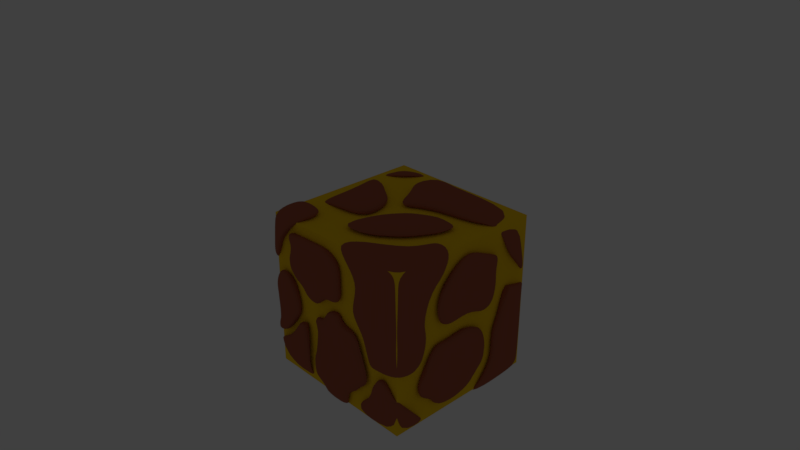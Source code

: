 # Source: MTX.blend  (saved by Blender 2.79.0; exported with 4.5.12 LTS)
import bpy
from mathutils import Matrix  # noqa: F401  (used for matrix-valued properties, if any)

bpy.ops.wm.read_factory_settings(use_empty=True)
scene = bpy.context.scene
scene.name = 'Scene'

# ---- collections
col_collection_1 = bpy.data.collections.new('Collection 1'); scene.collection.children.link(col_collection_1)
col_collection_1.hide_render = True
col_collection_1.hide_viewport = True
col_collection_15 = bpy.data.collections.new('Collection 15'); scene.collection.children.link(col_collection_15)

# ---- materials (node trees are filled in below, after node groups)
mat_frags = bpy.data.materials.new('frags')
mat_frags.alpha_threshold = 0.0
mat_frags.use_transparent_shadow = False
mat_frags.diffuse_color = (0.3931, 0.1137, 0.06278, 1.0)
mat_frags.roughness = 0.5
mat_frags.line_color = (0.0, 0.0, 0.0, 1.0)
mat_nucleo_001 = bpy.data.materials.new('nucleo.001')
mat_nucleo_001.alpha_threshold = 0.0
mat_nucleo_001.use_transparent_shadow = False
mat_nucleo_001.diffuse_color = (1.0, 0.628, 0.01265, 1.0)
mat_nucleo_001.roughness = 0.5

# ---- material node trees

# ---- world
world_world = bpy.data.worlds.new('World'); scene.world = world_world
world_world.color = (0.05088, 0.05088, 0.05088)
world_world.use_sun_shadow = False
world_world.sun_shadow_jitter_overblur = 0.0
world_world.cycles.sampling_method = 'MANUAL'

# ---- cameras
cam_camera = bpy.data.cameras.new('Camera')
cam_camera.clip_end = 100.0
cam_camera.lens = 35.0
cam_camera.sensor_width = 32.0
cam_camera.sensor_height = 18.0
cam_camera.ortho_scale = 7.314
cam_camera.dof.focus_distance = 0.0
cam_camera.dof.aperture_fstop = 128.0

# ---- lights
light_lamp = bpy.data.lights.new('Lamp', 'POINT')
light_lamp.transmission_factor = 0.0
light_lamp.cutoff_distance = 30.0
light_lamp.energy = 100.0
light_lamp.shadow_buffer_clip_start = 1.001
light_lamp.shadow_soft_size = 0.1
light_lamp.shadow_maximum_resolution = 0.006
light_lamp.use_absolute_resolution = True

# ---- meshes
me_cube_018 = bpy.data.meshes.new('Cube.018')
me_cube_018.from_pydata([(1.0, 0.4346, 0.07645), (1.0, -0.2996, 0.1068), (1.0, 0.2347, 0.8107), (1.0, -0.151, 0.8466), (1.0, 0.5109, 0.3614), (1.0, 0.5137, 0.6375), (1.0, -0.4805, 0.2262), (1.0, -0.4833, 0.5767), (1.0, 0.007971, 0.1841), (1.0, 0.04185, 0.935), (1.0, -2.682e-07, 0.3614), (1.0, -3.278e-07, 0.6375), (1.0, 0.496, 0.7241), (1.0, 0.4522, 0.4994), (1.0, 0.2213, 0.05883)], [], [(11, 9, 3, 7), (8, 10, 6, 1), (10, 11, 7, 6), (4, 13, 5, 11, 10), (0, 4, 10, 8, 14), (5, 12, 2, 9, 11)])
me_cube_018.materials.append(mat_frags)
me_cube_018.use_remesh_preserve_volume = False
me_cube_018.use_remesh_preserve_attributes = False
me_cube_018.use_mirror_vertex_groups = False
me_cube_018.update()
me_cube_017 = bpy.data.meshes.new('Cube.017')
me_cube_017.from_pydata([(1.0, -0.3421, -0.05807), (1.0, -0.781, -0.4918), (1.0, 0.358, -0.3595), (1.0, -0.1554, -0.9239), (1.0, -0.1912, -0.4399), (1.0, -0.472, -0.8658), (1.0, -0.3847, -0.3595), (1.0, 0.2545, -0.1345), (1.0, -0.1554, -0.2418), (1.0, -0.6141, -0.3038), (1.0, -0.1554, -0.5888), (1.0, 0.01821, -0.5026), (1.0, -0.01703, -0.01618), (1.0, -0.4747, -0.02851), (1.0, 0.07397, -0.8182), (1.0, -0.6808, -0.6584), (1.0, 0.3033, -0.5888), (1.0, 0.2206, -0.704), (1.0, 0.1489, -0.05952), (1.0, -0.6198, -0.2087), (1.0, -0.552, -0.7249)], [], [(14, 17, 10, 3), (20, 6, 1, 15), (18, 12, 0, 8), (17, 11, 4, 10), (16, 2, 11, 17), (11, 18, 8, 4), (2, 7, 18, 11), (6, 19, 9, 1), (4, 8, 19, 6), (8, 0, 13, 19), (3, 10, 20, 5), (10, 4, 6, 20)])
me_cube_017.materials.append(mat_frags)
me_cube_017.use_remesh_preserve_volume = False
me_cube_017.use_remesh_preserve_attributes = False
me_cube_017.use_mirror_vertex_groups = False
me_cube_017.update()
me_cube_016 = bpy.data.meshes.new('Cube.016')
me_cube_016.from_pydata([(-0.4623, -0.4071, 1.004), (-0.1299, -0.6747, 0.9983), (0.6128, -0.4568, 0.9832), (0.2863, -0.748, 0.9906), (0.0297, 0.1916, 0.9919), (0.789, -0.126, 0.9785), (0.4265, 0.2311, 0.9841), (0.82, 0.3872, 0.9759)], [], [(7, 6, 4, 0, 1, 3, 2, 5)])
me_cube_016.materials.append(mat_frags)
me_cube_016.use_remesh_preserve_volume = False
me_cube_016.use_remesh_preserve_attributes = False
me_cube_016.use_mirror_vertex_groups = False
me_cube_016.update()
me_cube_015 = bpy.data.meshes.new('Cube.015')
me_cube_015.from_pydata([(-0.03883, -0.1553, 1.0), (-0.3245, -0.8111, 1.0), (0.5758, -0.3775, 1.0), (0.2229, -0.7303, 1.0), (0.1114, 0.01859, 1.0), (0.6965, -0.128, 1.0), (0.4268, 0.2311, 1.0), (0.8172, 0.1983, 1.0)], [], [(7, 6, 4, 0, 1, 3, 2, 5)])
me_cube_015.materials.append(mat_frags)
me_cube_015.use_remesh_preserve_volume = False
me_cube_015.use_remesh_preserve_attributes = False
me_cube_015.use_mirror_vertex_groups = False
me_cube_015.update()
me_cube_014 = bpy.data.meshes.new('Cube.014')
me_cube_014.from_pydata([(0.5414, -0.9985, 0.5854), (-0.7684, -1.001, 0.5628), (-0.00809, -1.0, 0.934), (-0.6451, -1.0, 1.088), (-0.2929, -1.0, 0.4568), (-0.2929, -1.0, 0.8988), (-0.06232, -1.0, 0.4568), (-0.1276, -1.0, 0.9169), (-0.4985, -1.0, 0.4568), (-0.5271, -1.001, 1.041), (0.2099, -0.9991, 0.2003), (-0.3303, -0.9999, 0.2143), (-0.5533, -1.0, 0.2047), (0.4174, -0.9986, 0.3369), (-0.7321, -1.0, 0.3441), (-0.2929, -1.0, 0.3725), (-0.06232, -1.0, 0.3725), (-0.4985, -1.0, 0.3725), (-0.82, -1.001, 0.6783), (0.285, -0.9993, 0.8635), (-0.781, -1.0, 0.791), (-0.2929, -1.0, 0.8079), (-0.06232, -1.0, 0.8079), (-0.4985, -1.0, 0.8079), (-0.02182, -0.9993, 0.2222), (-0.7658, -1.001, 0.9589)], [], [(17, 8, 1, 14), (20, 23, 9, 3, 25), (22, 7, 5, 21), (16, 6, 4, 15), (13, 0, 6, 16), (19, 2, 7, 22), (21, 5, 9, 23), (15, 4, 8, 17), (11, 15, 17, 12), (12, 17, 14), (1, 8, 23, 20, 18), (4, 6, 22, 21), (6, 0, 19, 22), (21, 23, 8, 4), (10, 13, 16, 24), (15, 11, 24, 16)])
me_cube_014.materials.append(mat_frags)
me_cube_014.use_remesh_preserve_volume = False
me_cube_014.use_remesh_preserve_attributes = False
me_cube_014.use_mirror_vertex_groups = False
me_cube_014.update()
me_cube_013 = bpy.data.meshes.new('Cube.013')
me_cube_013.from_pydata([(1.0, -1.0, 1.0), (0.1609, -1.0, 1.0), (0.7056, -1.0, -0.2327), (1.0, -1.0, 0.295), (0.4329, -1.0, 0.295), (1.0, -1.0, 0.6685), (0.471, -1.0, 0.6685), (0.5365, -1.0, 0.1475), (1.0, -1.0, 0.1475), (0.6092, -1.0, -0.1326), (1.0, -1.0, -0.1326), (1.0, -0.2429, 1.0), (1.0, -0.5493, 1.0), (0.2514, -0.8427, 1.0), (1.0, -0.7846, -0.1568), (1.0, -0.6594, 0.295), (1.0, -0.5499, 0.6685), (1.0, -0.5798, 0.1475), (1.0, -0.6462, -0.05668), (0.7056, -1.0, 1.0), (0.7056, -1.0, -0.2327), (0.7056, -1.0, 0.295), (0.7056, -1.0, 0.6685), (0.7056, -1.0, 0.1475), (0.7056, -1.0, -0.1326), (0.8048, -0.2429, 1.0), (0.7129, -0.4889, 1.0), (1.0, -1.0, 0.8674), (0.3024, -1.0, 0.8674), (1.0, -0.3201, 0.8674), (1.0, -0.5493, 0.8674), (0.7056, -1.0, 0.8674)], [], [(30, 12, 0, 27), (31, 19, 1, 28), (26, 13, 1, 19), (23, 21, 4, 7), (17, 15, 3, 8), (21, 22, 6, 4), (15, 16, 5, 3), (18, 17, 8, 10), (24, 23, 7, 9), (20, 24, 9, 2), (10, 14, 18), (29, 11, 12, 30), (11, 25, 26, 12), (20, 10, 24), (10, 8, 23, 24), (3, 5, 22, 21), (8, 3, 21, 23), (12, 26, 19, 0), (27, 0, 19, 31), (5, 27, 31, 22), (16, 29, 30), (22, 31, 28, 6), (16, 30, 27, 5)])
me_cube_013.materials.append(mat_frags)
me_cube_013.use_remesh_preserve_volume = False
me_cube_013.use_remesh_preserve_attributes = False
me_cube_013.use_mirror_vertex_groups = False
me_cube_013.update()
me_cube_012 = bpy.data.meshes.new('Cube.012')
me_cube_012.from_pydata([(1.0, 1.0, 0.1977), (1.0, 1.0, 1.0), (-0.2989, 1.0, 0.5455), (-0.3208, 1.0, 1.0), (1.0, 0.8557, 0.471), (1.0, 0.5383, 1.0), (-0.4793, 0.6263, 1.0), (0.8162, 0.3582, 1.0), (-0.2237, 0.4197, 1.0), (0.1377, 0.2882, 1.0), (0.1305, 1.0, 0.3488), (-0.1158, 1.0, 1.0), (-0.1158, 0.5383, 1.0), (-0.1928, 0.1809, 1.0), (0.08543, 0.5383, 1.0), (-0.07913, 0.0637, 1.0), (0.5668, 1.0, 0.3958), (0.08543, 1.0, 1.0), (1.0, 1.0, 0.6746), (1.0, 0.6212, 0.6746), (-0.1143, 1.0, 0.6568), (0.08543, 1.0, 0.6746), (-0.2643, 1.0, 0.4289), (-0.1642, 1.0, 0.7635)], [], [(20, 10, 22, 2), (11, 3, 6, 12), (12, 6, 8, 13), (5, 14, 9, 7), (9, 14, 15), (14, 12, 13, 15), (17, 11, 12, 14), (21, 16, 10, 20), (18, 0, 16, 21), (1, 17, 14, 5), (4, 0, 18, 19), (5, 19, 18, 1), (1, 18, 21, 17), (17, 21, 20, 11), (11, 20, 23, 3)])
me_cube_012.materials.append(mat_frags)
me_cube_012.use_remesh_preserve_volume = False
me_cube_012.use_remesh_preserve_attributes = False
me_cube_012.use_mirror_vertex_groups = False
me_cube_012.update()
me_cube_011 = bpy.data.meshes.new('Cube.011')
me_cube_011.from_pydata([(-0.1347, 0.3174, 1.0), (-0.5222, -0.006845, 1.0), (0.4732, -0.3599, 1.0), (-0.4424, -0.3865, 1.0), (0.1114, 0.2324, 1.0), (0.795, -0.3235, 1.0), (0.5748, 0.2311, 1.0), (0.8172, -0.01903, 1.0), (-0.1747, -0.3324, 1.0), (0.1492, -0.1925, 1.0)], [], [(7, 6, 4, 0, 1, 3, 8, 9, 2, 5)])
me_cube_011.materials.append(mat_frags)
me_cube_011.use_remesh_preserve_volume = False
me_cube_011.use_remesh_preserve_attributes = False
me_cube_011.use_mirror_vertex_groups = False
me_cube_011.update()
me_cube_010 = bpy.data.meshes.new('Cube.010')
me_cube_010.from_pydata([(-0.1822, -0.3372, 1.0), (-1.0, -0.4572, 1.0), (-1.0, 0.4059, 1.0), (-1.0, -0.4029, 0.3797), (-1.0, 0.4775, 0.2632), (-0.3535, -0.4799, 1.0), (-0.675, 0.3582, 1.0), (-1.0, -0.2902, 0.2885), (-1.0, 0.3662, 0.162), (-0.1747, -0.1487, 1.0), (-1.0, -0.1487, 1.0), (-1.0, -0.1487, 0.3797), (-0.3535, -0.1487, 1.0), (-1.0, -0.1487, 0.219), (-1.0, 0.2588, 1.0), (-1.0, 0.2588, 0.2632), (-1.0, 0.2588, 0.1024), (-0.2599, 0.08049, 1.0), (-0.5365, 0.2588, 1.0)], [], [(12, 10, 1, 5), (15, 14, 2, 4), (16, 15, 4, 8), (9, 12, 5, 0), (17, 18, 12, 9), (7, 3, 11, 13), (3, 1, 10, 11), (18, 14, 10, 12), (6, 2, 14, 18), (13, 11, 15, 16), (11, 10, 14, 15)])
me_cube_010.materials.append(mat_frags)
me_cube_010.use_remesh_preserve_volume = False
me_cube_010.use_remesh_preserve_attributes = False
me_cube_010.use_mirror_vertex_groups = False
me_cube_010.update()
me_cube_009 = bpy.data.meshes.new('Cube.009')
me_cube_009.from_pydata([(0.09383, 1.0, -1.0), (-1.0, 1.0, -1.0), (-0.8851, 1.0, 0.005747), (-1.0, 1.0, 0.06002), (-0.1006, 0.756, -1.0), (-1.0, 0.756, -1.0), (-1.0, 0.8319, 0.005747), (-0.589, 0.1988, -1.0), (-1.0, -0.2627, -1.0), (-1.0, -0.2468, 0.1066), (-1.0, -0.5662, -0.8244), (-1.0, 0.09479, -1.0), (-0.1006, 1.0, -0.6727), (-1.0, 1.0, -0.6727), (-1.0, 0.756, -0.6727), (-1.0, -0.1764, -0.6727), (-1.0, -0.6518, -0.6727), (-0.2907, 1.0, -0.517), (-1.0, 1.0, -0.517), (-1.0, 0.756, -0.517), (-1.0, -0.2209, -0.517), (-1.0, 0.09479, -0.3042), (-1.0, 0.7552, -0.1401), (-1.0, -0.1764, -0.09592), (-1.0, 0.2457, -0.09592), (-1.0, -0.4952, -0.2326), (-1.0, 0.09479, -0.517), (-1.0, 0.09479, -0.6727), (-1.0, 0.756, -0.3042), (-1.0, -0.2053, -0.3578), (-0.4952, 0.398, -1.0), (-1.0, -0.5629, -0.07453), (-1.0, 0.00602, 0.005747), (-0.8134, 1.0, -0.3042), (-1.0, 1.0, -0.3042), (-1.0, -0.6077, -0.5633), (-1.0, -0.4449, 0.04601), (-1.0, -0.4498, -0.5266)], [], [(12, 0, 1, 13), (21, 24, 22, 28), (0, 4, 5, 1), (30, 7, 8, 11), (10, 16, 15, 8), (11, 27, 14, 5), (5, 14, 13, 1), (17, 12, 13, 18), (33, 17, 18, 34), (4, 30, 11, 5), (27, 26, 19, 14), (23, 9, 32, 24), (14, 19, 18, 13), (15, 16, 35, 37, 20), (29, 23, 24, 21), (29, 25, 31, 36, 9, 23), (20, 29, 21, 26), (19, 28, 34, 18), (15, 20, 26, 27), (26, 21, 28, 19), (8, 15, 27, 11), (33, 34, 3, 2), (3, 34, 28, 22, 6)])
me_cube_009.materials.append(mat_frags)
me_cube_009.use_remesh_preserve_volume = False
me_cube_009.use_remesh_preserve_attributes = False
me_cube_009.use_mirror_vertex_groups = False
me_cube_009.update()
me_cube_008 = bpy.data.meshes.new('Cube.008')
me_cube_008.from_pydata([(-0.5184, 1.0, 1.0), (-1.0, 1.0, 1.0), (-0.4128, 1.0, 0.729), (-1.0, 1.0, 0.1388), (-0.6481, 0.6812, 1.0), (-1.0, 0.5359, 1.0), (-1.0, 0.707, 0.2437), (-0.6204, 1.0, 0.6355), (-1.0, 0.582, 0.6218)], [], [(6, 8, 5, 1, 3), (0, 2, 7, 3, 1), (0, 1, 5, 4)])
me_cube_008.materials.append(mat_frags)
me_cube_008.use_remesh_preserve_volume = False
me_cube_008.use_remesh_preserve_attributes = False
me_cube_008.use_mirror_vertex_groups = False
me_cube_008.update()
me_cube_007 = bpy.data.meshes.new('Cube.007')
me_cube_007.from_pydata([(-1.0, -1.0, 1.0), (-1.0, -0.6189, 1.0), (-1.0, -1.0, 0.4004), (-1.0, -0.6451, 0.4759), (-1.0, -1.0, 0.9065), (-1.0, -0.563, 0.9065), (-1.0, -1.0, 0.7061), (-1.0, -0.5611, 0.7061), (-0.7857, -0.6136, 1.0), (-0.7857, -1.0, 1.0), (-0.9327, -1.0, 0.5057), (-0.7857, -1.0, 0.9065), (-0.8748, -1.0, 0.7061), (-0.5754, -0.6749, 1.0), (-0.5754, -1.0, 1.0), (-0.7134, -1.0, 0.9065), (-0.5403, -0.8374, 1.0), (-1.0, -0.8225, 0.313)], [], [(8, 1, 0, 9), (11, 9, 0, 4), (4, 0, 1, 5), (6, 4, 5, 7), (12, 11, 4, 6), (10, 12, 6, 2), (2, 6, 7, 3, 17), (11, 12, 15), (15, 14, 9, 11), (13, 8, 9, 14, 16)])
me_cube_007.materials.append(mat_frags)
me_cube_007.use_remesh_preserve_volume = False
me_cube_007.use_remesh_preserve_attributes = False
me_cube_007.use_mirror_vertex_groups = False
me_cube_007.update()
me_cube_006 = bpy.data.meshes.new('Cube.006')
me_cube_006.from_pydata([(-0.9146, -1.0, 0.3432), (-0.6979, -1.0, 0.2819), (-1.0, -1.0, -0.1844), (-1.0, -0.6761, -0.1844), (-0.5914, -1.0, -0.1844), (-1.0, -1.0, -0.08243), (-1.0, -0.7958, -0.08243), (-0.5513, -1.0, -0.08243), (-1.0, -1.0, 0.1135), (-1.0, -0.8969, 0.003025), (-0.59, -1.0, 0.1135), (-0.6816, -1.0, -0.2834), (-0.9566, -1.0, -0.5238), (-1.0, -1.0, -0.4027), (-0.7981, -1.0, 0.3432), (-0.7981, -1.0, -0.1844), (-0.7981, -1.0, -0.08243), (-0.7981, -1.0, 0.1135), (-0.7981, -1.0, -0.4665), (-1.0, -1.0, -0.5102), (-1.0, -0.8942, -0.4853), (-0.7981, -1.0, -0.3994), (-1.0, -0.7574, -0.4027), (-0.7981, -1.0, -0.4027), (-1.0, -1.0, -0.3427), (-1.0, -0.6247, -0.3427), (-0.7981, -1.0, -0.3427)], [], [(17, 14, 0, 8), (26, 15, 2, 24), (24, 2, 3, 25), (15, 16, 5, 2), (2, 5, 6, 3), (16, 17, 8, 5), (5, 8, 9, 6), (7, 10, 17, 16), (4, 7, 16, 15), (10, 1, 14, 17), (19, 13, 22, 20), (18, 21, 19, 12), (4, 15, 26, 23, 21, 18, 11), (21, 23, 13, 19), (13, 24, 25, 22), (23, 26, 24, 13)])
me_cube_006.materials.append(mat_frags)
me_cube_006.use_remesh_preserve_volume = False
me_cube_006.use_remesh_preserve_attributes = False
me_cube_006.use_mirror_vertex_groups = False
me_cube_006.update()
me_cube_005 = bpy.data.meshes.new('Cube.005')
me_cube_005.from_pydata([(0.1683, -1.0, 0.4568), (-0.7319, -1.0, 0.4568), (0.01353, -1.0, 0.8713), (-0.6918, -1.0, 0.8869), (-0.2929, -1.0, 0.1365), (-0.2929, -1.0, 0.4568), (-0.2929, -1.0, 0.8988), (-0.2186, -1.0, 0.1365), (-0.06232, -1.0, 0.4568), (-0.1276, -1.0, 0.9169), (-0.4196, -1.0, 0.1848), (-0.4985, -1.0, 0.4568), (-0.4985, -1.0, 0.8961), (0.09901, -1.0, 0.2882), (-0.7182, -1.0, 0.5645), (-0.2929, -1.0, 0.2882), (-0.06232, -1.0, 0.3076), (-0.476, -1.0, 0.2882), (0.1683, -1.0, 0.3725), (-0.6497, -1.0, 0.3725), (-0.2929, -1.0, 0.3725), (-0.06232, -1.0, 0.3725), (-0.4985, -1.0, 0.3725), (0.1683, -1.0, 0.734), (-0.6584, -1.0, 0.734), (-0.2929, -1.0, 0.734), (-0.06232, -1.0, 0.734), (-0.4985, -1.0, 0.734), (0.1235, -1.0, 0.8079), (-0.7319, -1.0, 0.8079), (-0.2929, -1.0, 0.8079), (-0.06232, -1.0, 0.8079), (-0.4985, -1.0, 0.8079), (-0.6165, -1.0, 0.874)], [], [(22, 11, 1, 19), (32, 12, 33, 3, 29), (31, 9, 6, 30), (21, 8, 5, 20), (18, 0, 8, 21), (28, 2, 9, 31), (30, 6, 12, 32), (20, 5, 11, 22), (4, 15, 17, 10), (7, 16, 15, 4), (15, 20, 22, 17), (13, 18, 21, 16), (16, 21, 20, 15), (17, 22, 19), (5, 25, 27, 11), (0, 23, 26, 8), (8, 26, 25, 5), (11, 27, 24, 14, 1), (25, 30, 32, 27), (23, 28, 31, 26), (26, 31, 30, 25), (27, 32, 29, 24)])
me_cube_005.materials.append(mat_frags)
me_cube_005.use_remesh_preserve_volume = False
me_cube_005.use_remesh_preserve_attributes = False
me_cube_005.use_mirror_vertex_groups = False
me_cube_005.update()
me_cube_004 = bpy.data.meshes.new('Cube.004')
me_cube_004.from_pydata([(-1.0, -1.0, -1.0), (-1.0, -0.484, -1.0), (-0.4144, -1.0, -0.2639), (-0.678, -0.3717, -1.0), (-0.3942, -1.0, -1.0), (-0.5738, -1.0, -0.2639), (-1.0, -0.8247, -0.898), (-1.0, -0.859, -0.7961), (-0.5208, -1.0, -0.2166), (-0.4426, -1.0, -0.2166), (-0.3942, -1.0, -0.5216), (-1.0, -1.0, -0.6421), (-0.3942, -1.0, -0.6421), (-0.7487, -1.0, -0.5216), (-0.4377, -0.581, -1.0)], [], [(3, 14, 4, 0, 1), (10, 2, 5, 13), (0, 11, 7, 6, 1), (4, 12, 11, 0), (2, 9, 8, 5), (12, 10, 13, 11)])
me_cube_004.materials.append(mat_frags)
me_cube_004.use_remesh_preserve_volume = False
me_cube_004.use_remesh_preserve_attributes = False
me_cube_004.use_mirror_vertex_groups = False
me_cube_004.update()
me_cube_003 = bpy.data.meshes.new('Cube.003')
me_cube_003.from_pydata([(-0.1531, -1.0, -0.9999), (0.01231, -1.0, 0.1757), (0.2063, -1.0, -0.9999), (0.1319, -1.0, 0.1757), (-0.1866, -1.0, -0.9005), (0.02663, -0.6631, -0.9999), (0.2677, -1.0, -0.9269), (0.1533, -0.7724, -0.9999), (-0.1, -0.6622, -0.9999), (-0.2905, -1.0, -0.2006), (0.5395, -1.0, -0.213), (0.6005, -1.0, -0.5537), (-0.3533, -1.0, -0.5537), (-0.1839, -1.0, -0.04238), (0.4842, -1.0, -0.04238), (0.2721, -1.0, -0.8557), (-0.3477, -1.0, -0.8557), (0.432, -1.0, -0.7153), (0.2372, -1.0, 0.04846), (-0.3678, -1.0, -0.7747), (0.3231, -1.0, -0.7747), (-0.3812, -1.0, -0.6258), (0.4885, -1.0, -0.6258), (-0.3308, -1.0, -0.4417), (0.6264, -1.0, -0.4417), (-0.3839, -1.0, -0.7153), (-0.2566, -1.0, -0.007033), (-0.1061, -1.0, 0.09419), (0.1749, -1.0, 0.09419), (-0.3184, -1.0, -0.08665), (0.3607, -1.0, 0.05625)], [], [(28, 3, 1, 27), (2, 0, 8, 5, 7), (2, 6, 4, 0), (22, 11, 12, 21), (24, 10, 9, 23), (6, 15, 16, 4), (10, 14, 13, 26, 29, 9), (15, 20, 19, 16), (17, 22, 21, 25), (11, 24, 23, 12), (20, 17, 25, 19), (30, 18, 28, 27, 13, 14)])
me_cube_003.materials.append(mat_frags)
me_cube_003.use_remesh_preserve_volume = False
me_cube_003.use_remesh_preserve_attributes = False
me_cube_003.use_mirror_vertex_groups = False
me_cube_003.update()
me_cube_002 = bpy.data.meshes.new('Cube.002')
me_cube_002.from_pydata([(1.0, -0.546, -1.0), (1.0, -1.0, -1.0), (0.6779, -0.598, -1.0), (0.3957, -1.0, -1.0), (0.8484, -1.0, -0.3335), (0.7778, -1.0, -0.3335), (0.6515, -1.0, -0.5022), (1.0, -1.0, -0.5022), (0.9656, -1.0, -0.4499), (0.6992, -1.0, -0.4499), (0.6062, -1.0, -0.7031), (1.0, -0.8501, -0.7031), (1.0, -1.0, -0.7031), (0.429, -1.0, -0.8035), (1.0, -0.7706, -0.8035), (1.0, -1.0, -0.8035)], [], [(0, 1, 3, 2), (8, 4, 5, 9), (12, 11, 7), (12, 7, 6, 10), (7, 8, 9, 6), (15, 12, 10, 13), (14, 11, 12, 15), (0, 14, 15, 1), (1, 15, 13, 3)])
me_cube_002.materials.append(mat_frags)
me_cube_002.use_remesh_preserve_volume = False
me_cube_002.use_remesh_preserve_attributes = False
me_cube_002.use_mirror_vertex_groups = False
me_cube_002.update()
me_cube_001 = bpy.data.meshes.new('Cube.001')
me_cube_001.from_pydata([(1.0, 1.0, -1.0), (1.0, -1.0, -1.0), (-1.0, -1.0, -1.0), (-1.0, 1.0, -1.0), (1.0, 1.0, 1.0), (1.0, -1.0, 1.0), (-1.0, -1.0, 1.0), (-1.0, 1.0, 1.0)], [], [(0, 1, 2, 3), (4, 7, 6, 5), (0, 4, 5, 1), (1, 5, 6, 2), (2, 6, 7, 3), (4, 0, 3, 7)])
me_cube_001.materials.append(mat_nucleo_001)
me_cube_001.use_remesh_preserve_volume = False
me_cube_001.use_remesh_preserve_attributes = False
me_cube_001.use_mirror_vertex_groups = False
me_cube_001.update()
me_cube = bpy.data.meshes.new('Cube')
me_cube.from_pydata([(1.0, -1.0, 1.0), (0.04101, -1.0, 1.0), (1.0, -1.0, -0.2423), (0.7056, -1.0, -0.2423), (1.0, -1.0, 0.295), (0.2964, -1.0, 0.295), (1.0, -1.0, 0.6685), (0.471, -1.0, 0.6685), (0.5365, -1.0, 0.1475), (1.0, -1.0, 0.1475), (0.6092, -1.0, -0.1423), (1.0, -1.0, -0.1423), (1.0, -0.2429, 1.0), (1.0, -0.5493, 1.0), (0.2514, -0.8427, 1.0), (1.0, -0.7846, -0.2423), (1.0, -0.6594, 0.295), (1.0, -0.5499, 0.6685), (1.0, -0.5798, 0.1475), (1.0, -0.6462, -0.1423), (0.7056, -1.0, 1.0), (0.7056, -1.0, -0.2423), (0.7056, -1.0, 0.295), (0.7056, -1.0, 0.6685), (0.7056, -1.0, 0.1475), (0.7056, -1.0, -0.1423), (0.8048, -0.2429, 1.0), (0.7838, -0.5493, 1.0), (1.0, -1.0, 0.8674), (0.3024, -1.0, 0.8674), (1.0, -0.3201, 0.8674), (1.0, -0.5493, 0.8674), (0.7056, -1.0, 0.8674)], [], [(31, 13, 0, 28), (32, 20, 1, 29), (27, 14, 1, 20), (24, 22, 5, 8), (18, 16, 4, 9), (22, 23, 7, 5), (16, 17, 6, 4), (19, 18, 9, 11), (25, 24, 8, 10), (21, 25, 10, 3), (15, 19, 11, 2), (30, 12, 13, 31), (12, 26, 27, 13), (2, 11, 25, 21), (11, 9, 24, 25), (4, 6, 23, 22), (9, 4, 22, 24), (13, 27, 20, 0), (28, 0, 20, 32), (6, 28, 32, 23), (17, 30, 31), (23, 32, 29, 7), (17, 31, 28, 6)])
me_cube.materials.append(mat_frags)
me_cube.use_remesh_preserve_volume = False
me_cube.use_remesh_preserve_attributes = False
me_cube.use_mirror_vertex_groups = False
me_cube.update()

# ---- objects
ob_lamp = bpy.data.objects.new('Lamp', light_lamp)
ob_camera = bpy.data.objects.new('Camera', cam_camera)
ob_cube_018 = bpy.data.objects.new('Cube.018', me_cube_018)
ob_cube_017 = bpy.data.objects.new('Cube.017', me_cube_017)
ob_cube_016 = bpy.data.objects.new('Cube.016', me_cube_016)
ob_cube_015 = bpy.data.objects.new('Cube.015', me_cube_015)
ob_cube_014 = bpy.data.objects.new('Cube.014', me_cube_014)
ob_cube_013 = bpy.data.objects.new('Cube.013', me_cube_013)
ob_cube_012 = bpy.data.objects.new('Cube.012', me_cube_012)
ob_cube_011 = bpy.data.objects.new('Cube.011', me_cube_011)
ob_cube_010 = bpy.data.objects.new('Cube.010', me_cube_010)
ob_cube_009 = bpy.data.objects.new('Cube.009', me_cube_009)
ob_cube_008 = bpy.data.objects.new('Cube.008', me_cube_008)
ob_cube_007 = bpy.data.objects.new('Cube.007', me_cube_007)
ob_cube_006 = bpy.data.objects.new('Cube.006', me_cube_006)
ob_cube_005 = bpy.data.objects.new('Cube.005', me_cube_005)
ob_cube_004 = bpy.data.objects.new('Cube.004', me_cube_004)
ob_cube_003 = bpy.data.objects.new('Cube.003', me_cube_003)
ob_cube_002 = bpy.data.objects.new('Cube.002', me_cube_002)
ob_cube_001 = bpy.data.objects.new('Cube.001', me_cube_001)
ob_cube = bpy.data.objects.new('Cube', me_cube)

# ---- transforms, parenting, visibility, modifiers, constraints
ob_lamp.location = (4.076, 1.005, 5.904)
ob_lamp.rotation_euler = (0.6503, 0.05522, 1.866)
ob_lamp.lock_rotations_4d = False
ob_lamp.empty_display_type = 'ARROWS'
ob_lamp.color = (0.0, 0.0, 0.0, 0.0)
ob_lamp.lineart.crease_threshold = 0.0
ob_camera.location = (7.481, -6.508, 5.344)
ob_camera.rotation_euler = (1.109, 0.0, 0.8149)
ob_camera.lock_rotations_4d = False
ob_camera.empty_display_type = 'ARROWS'
ob_camera.color = (0.0, 0.0, 0.0, 0.0)
ob_camera.display_type = 'WIRE'
ob_camera.lineart.crease_threshold = 0.0
ob_cube_018.location = (0.708, -0.1116, -0.1886)
ob_cube_018.scale = (1.04, 1.04, 1.04)
ob_cube_018.lock_rotations_4d = False
ob_cube_018.empty_display_type = 'ARROWS'
ob_cube_018.lineart.crease_threshold = 0.0
_m = ob_cube_018.modifiers.new('Solidify', 'SOLIDIFY')
_m.thickness = 0.1
_m.offset = 1.0
_m.nonmanifold_thickness_mode = 'FIXED'
_m.nonmanifold_merge_threshold = 0.0003
_m = ob_cube_018.modifiers.new('Subsurf', 'SUBSURF')
_m.uv_smooth = 'PRESERVE_CORNERS'
_m.quality = 2
_m.levels = 0
_m.show_only_control_edges = False
ob_cube_017.location = (0.708, -0.1116, -0.1886)
ob_cube_017.scale = (1.04, 1.04, 1.04)
ob_cube_017.lock_rotations_4d = False
ob_cube_017.empty_display_type = 'ARROWS'
ob_cube_017.lineart.crease_threshold = 0.0
_m = ob_cube_017.modifiers.new('Solidify', 'SOLIDIFY')
_m.thickness = 0.1
_m.offset = 1.0
_m.nonmanifold_thickness_mode = 'FIXED'
_m.nonmanifold_merge_threshold = 0.0003
_m = ob_cube_017.modifiers.new('Subsurf', 'SUBSURF')
_m.uv_smooth = 'PRESERVE_CORNERS'
_m.quality = 2
_m.levels = 0
_m.show_only_control_edges = False
ob_cube_016.location = (0.9452, 0.03042, -0.5117)
ob_cube_016.rotation_euler = (0.003847, -0.0192, -0.4404)
ob_cube_016.scale = (-0.7214, -0.7214, -0.7214)
ob_cube_016.lock_rotations_4d = False
ob_cube_016.empty_display_type = 'ARROWS'
ob_cube_016.lineart.crease_threshold = 0.0
_m = ob_cube_016.modifiers.new('Solidify', 'SOLIDIFY')
_m.thickness = 0.1
_m.offset = 1.0
_m.nonmanifold_thickness_mode = 'FIXED'
_m.nonmanifold_merge_threshold = 0.0003
_m = ob_cube_016.modifiers.new('Subsurf', 'SUBSURF')
_m.uv_smooth = 'PRESERVE_CORNERS'
_m.quality = 2
_m.levels = 0
_m.show_only_control_edges = False
ob_cube_015.location = (0.708, -0.1116, -0.1886)
ob_cube_015.scale = (1.04, 1.04, 1.04)
ob_cube_015.lock_rotations_4d = False
ob_cube_015.empty_display_type = 'ARROWS'
ob_cube_015.lineart.crease_threshold = 0.0
_m = ob_cube_015.modifiers.new('Solidify', 'SOLIDIFY')
_m.thickness = 0.1
_m.offset = 1.0
_m.nonmanifold_thickness_mode = 'FIXED'
_m.nonmanifold_merge_threshold = 0.0003
_m = ob_cube_015.modifiers.new('Subsurf', 'SUBSURF')
_m.uv_smooth = 'PRESERVE_CORNERS'
_m.quality = 2
_m.levels = 0
_m.show_only_control_edges = False
ob_cube_014.location = (0.5796, -0.1072, 0.3593)
ob_cube_014.rotation_euler = (-0.005147, 0.3318, -0.005551)
ob_cube_014.scale = (-1.04, -1.04, -1.04)
ob_cube_014.lock_rotations_4d = False
ob_cube_014.empty_display_type = 'ARROWS'
ob_cube_014.lineart.crease_threshold = 0.0
_m = ob_cube_014.modifiers.new('Solidify', 'SOLIDIFY')
_m.thickness = 0.1
_m.offset = 1.0
_m.nonmanifold_thickness_mode = 'FIXED'
_m.nonmanifold_merge_threshold = 0.0003
_m = ob_cube_014.modifiers.new('Subsurf', 'SUBSURF')
_m.uv_smooth = 'PRESERVE_CORNERS'
_m.quality = 2
_m.levels = 0
_m.show_only_control_edges = False
ob_cube_013.location = (0.708, -0.1116, -0.1886)
ob_cube_013.rotation_euler = (0.0, -0.0, -1.571)
ob_cube_013.scale = (-1.04, -1.04, -1.04)
ob_cube_013.lock_rotations_4d = False
ob_cube_013.empty_display_type = 'ARROWS'
ob_cube_013.lineart.crease_threshold = 0.0
_m = ob_cube_013.modifiers.new('Solidify', 'SOLIDIFY')
_m.thickness = 0.1
_m.offset = 1.0
_m.nonmanifold_thickness_mode = 'FIXED'
_m.nonmanifold_merge_threshold = 0.0003
_m = ob_cube_013.modifiers.new('Subsurf', 'SUBSURF')
_m.uv_smooth = 'PRESERVE_CORNERS'
_m.quality = 2
_m.levels = 0
_m.show_only_control_edges = False
ob_cube_012.location = (0.708, -0.1116, -0.1886)
ob_cube_012.scale = (1.04, 1.04, 1.04)
ob_cube_012.lock_rotations_4d = False
ob_cube_012.empty_display_type = 'ARROWS'
ob_cube_012.lineart.crease_threshold = 0.0
_m = ob_cube_012.modifiers.new('Solidify', 'SOLIDIFY')
_m.thickness = 0.1
_m.offset = 1.0
_m.nonmanifold_thickness_mode = 'FIXED'
_m.nonmanifold_merge_threshold = 0.0003
_m = ob_cube_012.modifiers.new('Subsurf', 'SUBSURF')
_m.uv_smooth = 'PRESERVE_CORNERS'
_m.quality = 2
_m.levels = 0
_m.show_only_control_edges = False
ob_cube_011.location = (1.012, -0.4614, -0.1886)
ob_cube_011.scale = (-1.04, -1.04, -1.04)
ob_cube_011.lock_rotations_4d = False
ob_cube_011.empty_display_type = 'ARROWS'
ob_cube_011.lineart.crease_threshold = 0.0
_m = ob_cube_011.modifiers.new('Solidify', 'SOLIDIFY')
_m.thickness = 0.1
_m.offset = 1.0
_m.nonmanifold_thickness_mode = 'FIXED'
_m.nonmanifold_merge_threshold = 0.0003
_m = ob_cube_011.modifiers.new('Subsurf', 'SUBSURF')
_m.uv_smooth = 'PRESERVE_CORNERS'
_m.quality = 2
_m.levels = 0
_m.show_only_control_edges = False
ob_cube_010.location = (0.708, -0.1116, -0.1886)
ob_cube_010.scale = (1.04, 1.04, 1.04)
ob_cube_010.lock_rotations_4d = False
ob_cube_010.empty_display_type = 'ARROWS'
ob_cube_010.lineart.crease_threshold = 0.0
_m = ob_cube_010.modifiers.new('Solidify', 'SOLIDIFY')
_m.thickness = 0.1
_m.offset = 1.0
_m.nonmanifold_thickness_mode = 'FIXED'
_m.nonmanifold_merge_threshold = 0.0003
_m = ob_cube_010.modifiers.new('Subsurf', 'SUBSURF')
_m.uv_smooth = 'PRESERVE_CORNERS'
_m.quality = 2
_m.levels = 0
_m.show_only_control_edges = False
ob_cube_009.location = (0.708, -0.1116, -0.1886)
ob_cube_009.scale = (1.04, 1.04, 1.04)
ob_cube_009.lock_rotations_4d = False
ob_cube_009.empty_display_type = 'ARROWS'
ob_cube_009.lineart.crease_threshold = 0.0
_m = ob_cube_009.modifiers.new('Solidify', 'SOLIDIFY')
_m.thickness = 0.1
_m.offset = 1.0
_m.nonmanifold_thickness_mode = 'FIXED'
_m.nonmanifold_merge_threshold = 0.0003
_m = ob_cube_009.modifiers.new('Subsurf', 'SUBSURF')
_m.uv_smooth = 'PRESERVE_CORNERS'
_m.quality = 2
_m.levels = 0
_m.show_only_control_edges = False
ob_cube_008.location = (0.708, -0.1116, -0.1886)
ob_cube_008.scale = (1.04, 1.04, 1.04)
ob_cube_008.lock_rotations_4d = False
ob_cube_008.empty_display_type = 'ARROWS'
ob_cube_008.lineart.crease_threshold = 0.0
_m = ob_cube_008.modifiers.new('Solidify', 'SOLIDIFY')
_m.thickness = 0.1
_m.offset = 1.0
_m.nonmanifold_thickness_mode = 'FIXED'
_m.nonmanifold_merge_threshold = 0.0003
_m = ob_cube_008.modifiers.new('Subsurf', 'SUBSURF')
_m.uv_smooth = 'PRESERVE_CORNERS'
_m.quality = 2
_m.levels = 0
_m.show_only_control_edges = False
ob_cube_007.location = (0.708, -0.1116, -0.1886)
ob_cube_007.scale = (1.04, 1.04, 1.04)
ob_cube_007.lock_rotations_4d = False
ob_cube_007.empty_display_type = 'ARROWS'
ob_cube_007.lineart.crease_threshold = 0.0
_m = ob_cube_007.modifiers.new('Solidify', 'SOLIDIFY')
_m.thickness = 0.1
_m.offset = 1.0
_m.nonmanifold_thickness_mode = 'FIXED'
_m.nonmanifold_merge_threshold = 0.0003
_m = ob_cube_007.modifiers.new('Subsurf', 'SUBSURF')
_m.uv_smooth = 'PRESERVE_CORNERS'
_m.quality = 2
_m.levels = 0
_m.show_only_control_edges = False
ob_cube_006.location = (0.708, -0.1116, -0.1886)
ob_cube_006.scale = (1.04, 1.04, 1.04)
ob_cube_006.lock_rotations_4d = False
ob_cube_006.empty_display_type = 'ARROWS'
ob_cube_006.lineart.crease_threshold = 0.0
_m = ob_cube_006.modifiers.new('Solidify', 'SOLIDIFY')
_m.thickness = 0.1
_m.offset = 1.0
_m.nonmanifold_thickness_mode = 'FIXED'
_m.nonmanifold_merge_threshold = 0.0003
_m = ob_cube_006.modifiers.new('Subsurf', 'SUBSURF')
_m.uv_smooth = 'PRESERVE_CORNERS'
_m.quality = 2
_m.levels = 0
_m.show_only_control_edges = False
ob_cube_005.location = (0.708, -0.1116, -0.1886)
ob_cube_005.scale = (1.04, 1.04, 1.04)
ob_cube_005.lock_rotations_4d = False
ob_cube_005.empty_display_type = 'ARROWS'
ob_cube_005.lineart.crease_threshold = 0.0
_m = ob_cube_005.modifiers.new('Solidify', 'SOLIDIFY')
_m.thickness = 0.1
_m.offset = 1.0
_m.nonmanifold_thickness_mode = 'FIXED'
_m.nonmanifold_merge_threshold = 0.0003
_m = ob_cube_005.modifiers.new('Subsurf', 'SUBSURF')
_m.uv_smooth = 'PRESERVE_CORNERS'
_m.quality = 2
_m.levels = 0
_m.show_only_control_edges = False
ob_cube_004.location = (0.6953, -0.1295, -0.1886)
ob_cube_004.scale = (1.04, 1.04, 1.04)
ob_cube_004.lock_rotations_4d = False
ob_cube_004.empty_display_type = 'ARROWS'
ob_cube_004.lineart.crease_threshold = 0.0
_m = ob_cube_004.modifiers.new('Solidify', 'SOLIDIFY')
_m.thickness = 0.1
_m.offset = 1.0
_m.nonmanifold_thickness_mode = 'FIXED'
_m.nonmanifold_merge_threshold = 0.0003
_m = ob_cube_004.modifiers.new('Subsurf', 'SUBSURF')
_m.uv_smooth = 'PRESERVE_CORNERS'
_m.quality = 2
_m.levels = 0
_m.show_only_control_edges = False
ob_cube_003.location = (0.708, -0.1116, -0.1886)
ob_cube_003.scale = (1.04, 1.04, 1.04)
ob_cube_003.lock_rotations_4d = False
ob_cube_003.empty_display_type = 'ARROWS'
ob_cube_003.lineart.crease_threshold = 0.0
_m = ob_cube_003.modifiers.new('Solidify', 'SOLIDIFY')
_m.thickness = 0.1
_m.offset = 1.0
_m.nonmanifold_thickness_mode = 'FIXED'
_m.nonmanifold_merge_threshold = 0.0003
_m = ob_cube_003.modifiers.new('Subsurf', 'SUBSURF')
_m.uv_smooth = 'PRESERVE_CORNERS'
_m.quality = 2
_m.levels = 0
_m.show_only_control_edges = False
ob_cube_002.location = (0.708, -0.1116, -0.1886)
ob_cube_002.scale = (1.04, 1.04, 1.04)
ob_cube_002.lock_rotations_4d = False
ob_cube_002.empty_display_type = 'ARROWS'
ob_cube_002.lineart.crease_threshold = 0.0
_m = ob_cube_002.modifiers.new('Solidify', 'SOLIDIFY')
_m.thickness = 0.1
_m.offset = 1.0
_m.nonmanifold_thickness_mode = 'FIXED'
_m.nonmanifold_merge_threshold = 0.0003
_m = ob_cube_002.modifiers.new('Subsurf', 'SUBSURF')
_m.uv_smooth = 'PRESERVE_CORNERS'
_m.quality = 2
_m.levels = 0
_m.show_only_control_edges = False
ob_cube_001.location = (0.7089, -0.112, -0.1881)
ob_cube_001.scale = (1.05, 1.05, 1.05)
ob_cube_001.lock_rotations_4d = False
ob_cube_001.empty_display_type = 'ARROWS'
ob_cube_001.lineart.crease_threshold = 0.0
ob_cube.location = (0.708, -0.1116, -0.1886)
ob_cube.scale = (1.04, 1.04, 1.04)
ob_cube.lock_rotations_4d = False
ob_cube.empty_display_type = 'ARROWS'
ob_cube.lineart.crease_threshold = 0.0
_m = ob_cube.modifiers.new('Solidify', 'SOLIDIFY')
_m.thickness = 0.1
_m.offset = 1.0
_m.nonmanifold_thickness_mode = 'FIXED'
_m.nonmanifold_merge_threshold = 0.0003
_m = ob_cube.modifiers.new('Subsurf', 'SUBSURF')
_m.uv_smooth = 'PRESERVE_CORNERS'
_m.quality = 2
_m.levels = 0
_m.show_only_control_edges = False

# ---- collection membership
col_collection_1.objects.link(ob_lamp)
col_collection_1.objects.link(ob_camera)
col_collection_15.objects.link(ob_cube_018)
col_collection_15.objects.link(ob_cube_017)
col_collection_15.objects.link(ob_cube_016)
col_collection_15.objects.link(ob_cube_015)
col_collection_15.objects.link(ob_cube_014)
col_collection_15.objects.link(ob_cube_013)
col_collection_15.objects.link(ob_cube_012)
col_collection_15.objects.link(ob_cube_011)
col_collection_15.objects.link(ob_cube_010)
col_collection_15.objects.link(ob_cube_009)
col_collection_15.objects.link(ob_cube_008)
col_collection_15.objects.link(ob_cube_007)
col_collection_15.objects.link(ob_cube_006)
col_collection_15.objects.link(ob_cube_005)
col_collection_15.objects.link(ob_cube_004)
col_collection_15.objects.link(ob_cube_003)
col_collection_15.objects.link(ob_cube_002)
col_collection_15.objects.link(ob_cube_001)
col_collection_15.objects.link(ob_cube)

# ---- scene / render settings (as saved in the file)
scene.camera = ob_camera
scene.frame_start = 1; scene.frame_end = 250; scene.frame_set(1)
scene.render.engine = 'BLENDER_EEVEE_NEXT'
scene.render.resolution_percentage = 50
scene.render.dither_intensity = 0.0
scene.cycles.use_denoising = False
scene.cycles.samples = 128
scene.cycles.sampling_pattern = 'TABULATED_SOBOL'
scene.cycles.use_adaptive_sampling = False
scene.cycles.use_light_tree = False
scene.cycles.blur_glossy = 0.0
scene.cycles.sample_clamp_indirect = 0.0
scene.view_settings.view_transform = 'Standard'
bpy.context.view_layer.update()
